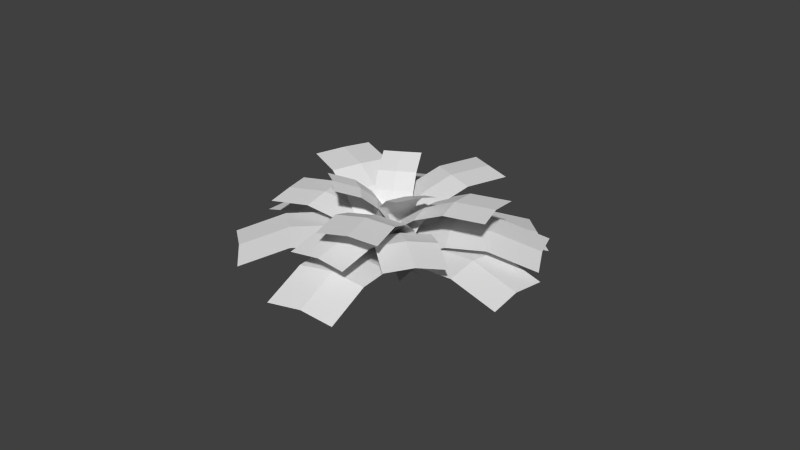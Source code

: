# Source: Bodenpflanze_3_Farn.blend  (saved by Blender 2.74.0; exported with 4.5.12 LTS)
import bpy
from mathutils import Matrix  # noqa: F401  (used for matrix-valued properties, if any)

bpy.ops.wm.read_factory_settings(use_empty=True)
scene = bpy.context.scene
scene.name = 'Scene'

# ---- collections
col_collection_1 = bpy.data.collections.new('Collection 1'); scene.collection.children.link(col_collection_1)

# ---- world
world_world = bpy.data.worlds.new('World'); scene.world = world_world
world_world.color = (0.05088, 0.05088, 0.05088)
world_world.use_sun_shadow = False
world_world.sun_shadow_jitter_overblur = 0.0
world_world.cycles.sampling_method = 'MANUAL'
world_world.cycles.sample_map_resolution = 256

# ---- meshes
me_plane_005 = bpy.data.meshes.new('Plane.005')
me_plane_005.from_pydata([(0.4211, 0.1801, 0.2499), (0.6718, 1.694, 1.419), (-0.06172, -0.06286, 0.6321), (0.189, 1.451, 1.802), (0.6283, 0.5507, 0.894), (0.1455, 0.3078, 1.276), (0.0629, 0.0234, 0.9694), (0.5457, 0.2663, 0.5871), (0.6789, 0.9866, 1.178), (0.196, 0.7437, 1.56), (0.1915, 0.002991, 0.4495), (0.4422, 1.517, 1.619), (0.3987, 0.3736, 1.094), (0.3161, 0.08925, 0.7868), (0.4492, 0.8096, 1.377), (-0.03935, 0.1406, 0.6442), (0.1664, -1.342, 1.852), (0.4015, -0.2598, 0.2354), (0.6072, -1.742, 1.444), (0.1701, -0.2315, 1.286), (0.6109, -0.6319, 0.8777), (0.5335, -0.3512, 0.5663), (0.09267, 0.04922, 0.9752), (0.2056, -0.657, 1.583), (0.6465, -1.057, 1.174), (0.1964, -0.00642, 0.4453), (0.4021, -1.489, 1.653), (0.4058, -0.3785, 1.088), (0.3284, -0.09783, 0.7763), (0.4414, -0.8041, 1.384), (0.2343, -0.5295, 0.4099), (1.376, -0.3769, 0.8163), (0.1981, 0.5488, 0.4096), (1.34, 0.7013, 0.816), (0.6681, -0.4763, 0.8599), (0.6319, 0.6019, 0.8596), (0.3799, 0.5694, 0.6979), (0.4161, -0.5088, 0.6982), (0.9739, -0.4347, 0.9248), (0.9377, 0.6435, 0.9245), (0.1965, 0.006331, 0.4453), (1.338, 0.1589, 0.8517), (0.6303, 0.05951, 0.8953), (0.3782, 0.027, 0.7336), (0.9361, 0.1011, 0.9602), (0.4341, -0.3413, -0.05038), (1.518, 2.307, 0.3695), (-0.2164, 0.4828, 0.4626), (0.8674, 3.131, 0.8825), (0.9729, 0.5515, 0.5122), (0.3223, 1.376, 1.025), (0.05214, 0.8186, 0.8343), (0.7027, -0.005509, 0.3214), (1.244, 1.278, 0.5648), (0.5937, 2.102, 1.078), (0.1084, 0.008679, 0.2569), (1.192, 2.657, 0.6768), (0.6471, 0.9014, 0.8195), (0.377, 0.3444, 0.6286), (0.9186, 1.628, 0.872), (0.2956, 0.6907, 0.06825), (-0.3757, 2.47, 1.991), (-0.1654, -0.6115, 0.4189), (-0.8367, 1.168, 2.342), (0.2491, 1.274, 1.132), (-0.212, -0.02773, 1.483), (-0.1145, -0.3981, 0.9771), (0.3465, 0.9041, 0.6265), (0.03823, 1.765, 1.598), (-0.4228, 0.4626, 1.948), (0.1067, -0.004475, 0.2583), (-0.5646, 1.775, 2.181), (0.06017, 0.5793, 1.322), (0.1576, 0.209, 0.8165), (-0.1507, 1.07, 1.788), (-0.04089, 0.7495, 0.3565), (-0.8992, -0.2299, 2.44), (0.1674, -0.8126, 0.1339), (-0.6909, -1.792, 2.217), (-0.1442, 0.4085, 1.469), (0.0641, -1.154, 1.246), (0.1993, -0.945, 0.7083), (-0.009003, 0.6171, 0.9309), (-0.4072, 0.1415, 1.979), (-0.1989, -1.421, 1.757), (0.1102, -0.01019, 0.2554), (-0.7482, -0.9895, 2.339), (0.006855, -0.3512, 1.368), (0.1421, -0.1426, 0.8298), (-0.2562, -0.6181, 1.878), (-0.2353, -0.3157, 0.523), (0.6289, -3.18, 1.131), (0.4534, 0.1746, -0.1111), (1.318, -2.689, 0.4969), (0.2416, -1.269, 1.139), (0.9303, -0.7789, 0.5045), (0.7033, -0.1795, 0.2766), (0.01462, -0.6698, 0.9107), (0.451, -2.056, 1.244), (1.14, -1.566, 0.6102), (0.1155, -0.001713, 0.2508), (0.9797, -2.865, 0.8588), (0.5924, -0.9551, 0.8664), (0.3654, -0.3558, 0.6385), (0.8018, -1.742, 0.9721), (-0.1628, -0.6885, 0.2397), (1.31, -2.577, -0.07566), (0.2655, 0.623, -0.1687), (1.739, -1.265, -0.4842), (0.5483, -1.369, 0.514), (0.9766, -0.05709, 0.1055), (0.6146, 0.3506, 0.07915), (0.1862, -0.9608, 0.4876), (0.9203, -1.88, 0.3709), (1.349, -0.5684, -0.03754), (0.04768, 0.005254, 0.09769), (1.521, -1.883, -0.2177), (0.7588, -0.6748, 0.372), (0.3967, -0.2671, 0.3456), (1.131, -1.186, 0.2289), (0.3954, 0.08404, -0.2384), (0.6396, 3.303, 0.4987), (-0.3541, 0.04792, 0.3619), (-0.1099, 3.267, 1.099), (0.6502, 1.258, 0.4267), (-0.09931, 1.222, 1.027), (-0.1927, 0.5234, 0.7706), (0.5568, 0.5595, 0.1702), (0.6915, 2.128, 0.5669), (-0.05799, 2.091, 1.167), (0.03977, 0.003321, 0.1045), (0.284, 3.222, 0.8416), (0.2945, 1.177, 0.7696), (0.2012, 0.4788, 0.5131), (0.3359, 2.047, 0.9098), (0.3161, -0.5112, -0.1705), (1.597, 1.858, -0.3216), (-0.2303, 0.619, 0.2559), (1.051, 2.988, 0.1049), (0.9506, 0.3607, 0.1694), (0.4042, 1.491, 0.5958), (0.08537, 0.9749, 0.5324), (0.6318, -0.1554, 0.106), (1.272, 0.9994, 0.06988), (0.7254, 2.13, 0.4963), (0.04203, 0.0089, 0.1025), (1.323, 2.378, -0.04853), (0.6765, 0.8809, 0.4424), (0.3577, 0.3648, 0.379), (0.9977, 1.52, 0.3429), (0.1242, 0.9321, -0.1876), (-1.43, 2.525, 1.619), (-0.2378, -0.9056, 0.09946), (-1.792, 0.6871, 1.906), (-0.2992, 1.57, 0.9929), (-0.6612, -0.2677, 1.28), (-0.3589, -0.6273, 0.7608), (0.003143, 1.21, 0.4737), (-0.7403, 1.992, 1.403), (-1.102, 0.154, 1.691), (-0.005902, -0.009549, -0.004179), (-1.56, 1.583, 1.803), (-0.4293, 0.6284, 1.176), (-0.127, 0.2688, 0.6572), (-0.8704, 1.05, 1.587), (-0.4221, 0.4502, 0.2803), (-1.199, -3.108, 1.422), (0.3444, -0.5677, -0.3992), (-0.4327, -4.126, 0.7423), (-0.5344, -0.975, 1.194), (0.2322, -1.993, 0.5149), (0.3591, -1.189, 0.1458), (-0.4074, -0.1716, 0.8254), (-0.7697, -1.917, 1.429), (-0.003202, -2.935, 0.7492), (0.0009475, -0.007782, -0.01005), (-0.7762, -3.566, 1.131), (-0.1113, -1.433, 0.904), (0.01563, -0.6296, 0.535), (-0.3467, -2.375, 1.138), (-0.001849, -0.9886, -0.07965), (1.998, -0.9886, -1.317), (-0.001849, 1.011, -0.1026), (1.998, 1.011, -1.34), (0.9982, -0.9886, -0.1182), (0.9982, 1.011, -0.1412), (0.4982, 1.011, 0.02678), (0.4982, -0.9886, 0.04976), (1.498, -0.9886, -0.5137), (1.498, 1.011, -0.5367), (-0.001849, 0.01137, -0.007651), (1.998, 0.01137, -1.245), (0.9982, 0.01137, -0.04622), (0.4982, 0.01137, 0.1218), (1.498, 0.01137, -0.4417), (0.2425, -0.6105, -0.5477), (1.61, 2.487, -1.243), (-0.4369, 0.7178, 0.01116), (0.9309, 3.816, -0.6844), (0.9892, 0.6302, -0.3694), (0.3099, 1.959, 0.1895), (-0.04736, 1.259, 0.2352), (0.632, -0.06918, -0.3237), (1.322, 1.45, -0.6215), (0.6425, 2.779, -0.06262), (-0.08815, 0.009288, -0.1925), (1.28, 3.107, -0.8881), (0.6586, 1.25, -0.01422), (0.3014, 0.5506, 0.03151), (0.9912, 2.07, -0.2663), (-0.4585, -0.6095, 0.05268), (0.7508, -3.983, -0.5072), (0.2755, 0.522, -0.5989), (1.485, -2.851, -1.159), (0.2248, -1.961, 0.2853), (0.9588, -0.8291, -0.3663), (0.6373, -0.06755, -0.3512), (-0.09668, -1.199, 0.3004), (0.5154, -2.854, 0.06916), (1.249, -1.722, -0.5825), (-0.0802, 0.004536, -0.1993), (1.129, -3.369, -0.7592), (0.6031, -1.347, 0.03332), (0.2816, -0.585, 0.04842), (0.8938, -2.24, -0.1829), (-0.1414, 0.9872, -0.2189), (-1.839, 0.898, 1.711), (-0.1365, -1.013, -0.2461), (-1.834, -1.102, 1.684), (-0.6224, 0.9515, 1.011), (-0.6175, -1.048, 0.9837), (-0.2827, -1.028, 0.4367), (-0.2876, 0.9716, 0.4639), (-1.102, 0.9279, 1.454), (-1.097, -1.072, 1.427), (-0.08598, -0.01141, -0.1944), (-1.784, -0.1007, 1.736), (-0.567, -0.04717, 1.035), (-0.2322, -0.02702, 0.4885), (-1.046, -0.07081, 1.479), (0.2074, 0.6988, -0.5177), (-0.8744, 3.765, 0.8848), (-0.4747, -0.6225, 0.0436), (-1.557, 2.444, 1.446), (-0.02691, 1.927, 0.5009), (-0.7091, 0.6057, 1.062), (-0.5133, -0.08663, 0.6343), (0.1689, 1.235, 0.073), (-0.3429, 2.739, 0.8043), (-1.025, 1.418, 1.366), (-0.08954, -0.005786, -0.1913), (-1.171, 3.061, 1.211), (-0.3238, 1.222, 0.8273), (-0.1281, 0.5301, 0.3993), (-0.6399, 2.034, 1.131)], [], [(14, 11, 3, 9), (13, 12, 5, 6), (10, 13, 6, 2), (12, 14, 9, 5), (4, 8, 14, 12), (0, 7, 13, 10), (7, 4, 12, 13), (8, 1, 11, 14), (29, 26, 18, 24), (28, 27, 20, 21), (25, 28, 21, 17), (27, 29, 24, 20), (19, 23, 29, 27), (15, 22, 28, 25), (22, 19, 27, 28), (23, 16, 26, 29), (44, 41, 33, 39), (43, 42, 35, 36), (40, 43, 36, 32), (42, 44, 39, 35), (34, 38, 44, 42), (30, 37, 43, 40), (37, 34, 42, 43), (38, 31, 41, 44), (59, 56, 48, 54), (58, 57, 50, 51), (55, 58, 51, 47), (57, 59, 54, 50), (49, 53, 59, 57), (45, 52, 58, 55), (52, 49, 57, 58), (53, 46, 56, 59), (74, 71, 63, 69), (73, 72, 65, 66), (70, 73, 66, 62), (72, 74, 69, 65), (64, 68, 74, 72), (60, 67, 73, 70), (67, 64, 72, 73), (68, 61, 71, 74), (89, 86, 78, 84), (88, 87, 80, 81), (85, 88, 81, 77), (87, 89, 84, 80), (79, 83, 89, 87), (75, 82, 88, 85), (82, 79, 87, 88), (83, 76, 86, 89), (104, 101, 93, 99), (103, 102, 95, 96), (100, 103, 96, 92), (102, 104, 99, 95), (94, 98, 104, 102), (90, 97, 103, 100), (97, 94, 102, 103), (98, 91, 101, 104), (119, 116, 108, 114), (118, 117, 110, 111), (115, 118, 111, 107), (117, 119, 114, 110), (109, 113, 119, 117), (105, 112, 118, 115), (112, 109, 117, 118), (113, 106, 116, 119), (134, 131, 123, 129), (133, 132, 125, 126), (130, 133, 126, 122), (132, 134, 129, 125), (124, 128, 134, 132), (120, 127, 133, 130), (127, 124, 132, 133), (128, 121, 131, 134), (149, 146, 138, 144), (148, 147, 140, 141), (145, 148, 141, 137), (147, 149, 144, 140), (139, 143, 149, 147), (135, 142, 148, 145), (142, 139, 147, 148), (143, 136, 146, 149), (164, 161, 153, 159), (163, 162, 155, 156), (160, 163, 156, 152), (162, 164, 159, 155), (154, 158, 164, 162), (150, 157, 163, 160), (157, 154, 162, 163), (158, 151, 161, 164), (179, 176, 168, 174), (178, 177, 170, 171), (175, 178, 171, 167), (177, 179, 174, 170), (169, 173, 179, 177), (165, 172, 178, 175), (172, 169, 177, 178), (173, 166, 176, 179), (194, 191, 183, 189), (193, 192, 185, 186), (190, 193, 186, 182), (192, 194, 189, 185), (184, 188, 194, 192), (180, 187, 193, 190), (187, 184, 192, 193), (188, 181, 191, 194), (209, 206, 198, 204), (208, 207, 200, 201), (205, 208, 201, 197), (207, 209, 204, 200), (199, 203, 209, 207), (195, 202, 208, 205), (202, 199, 207, 208), (203, 196, 206, 209), (224, 221, 213, 219), (223, 222, 215, 216), (220, 223, 216, 212), (222, 224, 219, 215), (214, 218, 224, 222), (210, 217, 223, 220), (217, 214, 222, 223), (218, 211, 221, 224), (239, 236, 228, 234), (238, 237, 230, 231), (235, 238, 231, 227), (237, 239, 234, 230), (229, 233, 239, 237), (225, 232, 238, 235), (232, 229, 237, 238), (233, 226, 236, 239), (254, 251, 243, 249), (253, 252, 245, 246), (250, 253, 246, 242), (252, 254, 249, 245), (244, 248, 254, 252), (240, 247, 253, 250), (247, 244, 252, 253), (248, 241, 251, 254)])
_uv = me_plane_005.uv_layers.new(name='UVMap')
_uv.uv.foreach_set('vector', [0.5003, 0.635, 0.4971, 0.9585, 9.353e-05, 0.9808, 0.007639, 0.6543, 0.5019, 0.2429, 0.5016, 0.42, 0.01015, 0.4332, 0.009678, 0.2496, 0.5005, 0.06584, 0.5019, 0.2429, 0.009678, 0.2496, 9.365e-05, 0.07056, 0.5016, 0.42, 0.5003, 0.635, 0.007639, 0.6543, 0.01015, 0.4332, 0.9922, 0.4313, 0.992, 0.6524, 0.5003, 0.635, 0.5016, 0.42, 0.9999, 0.06868, 0.9932, 0.2478, 0.5019, 0.2429, 0.5005, 0.06584, 0.9932, 0.2478, 0.9922, 0.4313, 0.5016, 0.42, 0.5019, 0.2429, 0.992, 0.6524, 0.9931, 0.9788, 0.4971, 0.9585, 0.5003, 0.635, 0.505, 0.6378, 0.5018, 0.965, 0.004817, 0.9876, 0.01236, 0.6573, 0.5066, 0.2413, 0.5064, 0.4204, 0.01487, 0.4337, 0.0144, 0.248, 0.5052, 0.06221, 0.5066, 0.2413, 0.0144, 0.248, 0.004817, 0.06699, 0.5064, 0.4204, 0.505, 0.6378, 0.01236, 0.6573, 0.01487, 0.4337, 0.997, 0.4319, 0.9968, 0.6554, 0.505, 0.6378, 0.5064, 0.4204, 1.005, 0.06508, 0.9979, 0.2462, 0.5066, 0.2413, 0.5052, 0.06221, 0.9979, 0.2462, 0.997, 0.4319, 0.5064, 0.4204, 0.5066, 0.2413, 0.9968, 0.6554, 0.9979, 0.9855, 0.5018, 0.965, 0.505, 0.6378, 0.505, 0.6429, 0.5018, 0.9713, 0.004817, 0.9939, 0.01236, 0.6626, 0.5066, 0.245, 0.5064, 0.4247, 0.01487, 0.4381, 0.0144, 0.2518, 0.5052, 0.06527, 0.5066, 0.245, 0.0144, 0.2518, 0.004817, 0.07006, 0.5064, 0.4247, 0.505, 0.6429, 0.01236, 0.6626, 0.01487, 0.4381, 0.997, 0.4363, 0.9968, 0.6606, 0.505, 0.6429, 0.5064, 0.4247, 1.005, 0.06815, 0.9979, 0.2499, 0.5066, 0.245, 0.5052, 0.06527, 0.9979, 0.2499, 0.997, 0.4363, 0.5064, 0.4247, 0.5066, 0.245, 0.9968, 0.6606, 0.9979, 0.9919, 0.5018, 0.9713, 0.505, 0.6429, 0.5121, 0.6408, 0.5089, 0.9675, 0.0119, 0.99, 0.01945, 0.6603, 0.5137, 0.2449, 0.5134, 0.4237, 0.02196, 0.437, 0.02149, 0.2516, 0.5123, 0.06603, 0.5137, 0.2449, 0.02149, 0.2516, 0.0119, 0.07081, 0.5134, 0.4237, 0.5121, 0.6408, 0.01945, 0.6603, 0.02196, 0.437, 1.004, 0.4352, 1.004, 0.6584, 0.5121, 0.6408, 0.5134, 0.4237, 1.012, 0.0689, 1.005, 0.2497, 0.5137, 0.2449, 0.5123, 0.06603, 1.005, 0.2497, 1.004, 0.4352, 0.5134, 0.4237, 0.5137, 0.2449, 1.004, 0.6584, 1.005, 0.988, 0.5089, 0.9675, 0.5121, 0.6408, 0.5026, 0.6389, 0.4994, 0.9648, 0.002455, 0.9873, 0.01, 0.6584, 0.5042, 0.244, 0.504, 0.4224, 0.01251, 0.4357, 0.01204, 0.2507, 0.5028, 0.06564, 0.5042, 0.244, 0.01204, 0.2507, 0.002455, 0.0704, 0.504, 0.4224, 0.5026, 0.6389, 0.01, 0.6584, 0.01251, 0.4357, 0.9946, 0.4338, 0.9944, 0.6565, 0.5026, 0.6389, 0.504, 0.4224, 1.002, 0.06851, 0.9955, 0.2489, 0.5042, 0.244, 0.5028, 0.06564, 0.9955, 0.2489, 0.9946, 0.4338, 0.504, 0.4224, 0.5042, 0.244, 0.9944, 0.6565, 0.9955, 0.9853, 0.4994, 0.9648, 0.5026, 0.6389, 0.5026, 0.6418, 0.4994, 0.9671, 0.002455, 0.9895, 0.01, 0.6613, 0.5042, 0.2477, 0.504, 0.4257, 0.01251, 0.439, 0.01204, 0.2544, 0.5028, 0.0697, 0.5042, 0.2477, 0.01204, 0.2544, 0.002455, 0.07445, 0.504, 0.4257, 0.5026, 0.6418, 0.01, 0.6613, 0.01251, 0.439, 0.9946, 0.4371, 0.9944, 0.6594, 0.5026, 0.6418, 0.504, 0.4257, 1.002, 0.07255, 0.9955, 0.2526, 0.5042, 0.2477, 0.5028, 0.0697, 0.9955, 0.2526, 0.9946, 0.4371, 0.504, 0.4257, 0.5042, 0.2477, 0.9944, 0.6594, 0.9955, 0.9875, 0.4994, 0.9671, 0.5026, 0.6418, 0.5145, 0.6392, 0.5113, 0.9703, 0.01426, 0.9931, 0.02181, 0.6589, 0.516, 0.2379, 0.5158, 0.4191, 0.02432, 0.4326, 0.02385, 0.2447, 0.5147, 0.05662, 0.516, 0.2379, 0.02385, 0.2447, 0.01426, 0.06146, 0.5158, 0.4191, 0.5145, 0.6392, 0.02181, 0.6589, 0.02432, 0.4326, 1.006, 0.4307, 1.006, 0.657, 0.5145, 0.6392, 0.5158, 0.4191, 1.014, 0.05953, 1.007, 0.2428, 0.516, 0.2379, 0.5147, 0.05662, 1.007, 0.2428, 1.006, 0.4307, 0.5158, 0.4191, 0.516, 0.2379, 1.006, 0.657, 1.007, 0.9911, 0.5113, 0.9703, 0.5145, 0.6392, 0.5192, 0.6604, 0.516, 0.9938, 0.01899, 1.017, 0.02653, 0.6803, 0.5208, 0.2564, 0.5205, 0.4389, 0.02904, 0.4525, 0.02857, 0.2633, 0.5194, 0.07397, 0.5208, 0.2564, 0.02857, 0.2633, 0.01899, 0.07884, 0.5205, 0.4389, 0.5192, 0.6604, 0.02653, 0.6803, 0.02904, 0.4525, 1.011, 0.4506, 1.011, 0.6783, 0.5192, 0.6604, 0.5205, 0.4389, 1.019, 0.07689, 1.012, 0.2614, 0.5208, 0.2564, 0.5194, 0.07397, 1.012, 0.2614, 1.011, 0.4506, 0.5205, 0.4389, 0.5208, 0.2564, 1.011, 0.6783, 1.012, 1.015, 0.516, 0.9938, 0.5192, 0.6604, 0.5026, 0.6485, 0.4994, 0.9795, 0.002455, 1.002, 0.01, 0.6683, 0.5042, 0.2475, 0.504, 0.4286, 0.01251, 0.4422, 0.01204, 0.2544, 0.5028, 0.06641, 0.5042, 0.2475, 0.01204, 0.2544, 0.002455, 0.07124, 0.504, 0.4286, 0.5026, 0.6485, 0.01, 0.6683, 0.01251, 0.4422, 0.9946, 0.4403, 0.9944, 0.6663, 0.5026, 0.6485, 0.504, 0.4286, 1.002, 0.06932, 0.9955, 0.2525, 0.5042, 0.2475, 0.5028, 0.06641, 0.9955, 0.2525, 0.9946, 0.4403, 0.504, 0.4286, 0.5042, 0.2475, 0.9944, 0.6663, 0.9955, 1.0, 0.4994, 0.9795, 0.5026, 0.6485, 0.5192, 0.6175, 0.516, 0.9408, 0.01899, 0.9631, 0.02653, 0.6369, 0.5208, 0.2258, 0.5205, 0.4027, 0.02904, 0.4159, 0.02857, 0.2325, 0.5194, 0.04888, 0.5208, 0.2258, 0.02857, 0.2325, 0.01899, 0.0536, 0.5205, 0.4027, 0.5192, 0.6175, 0.02653, 0.6369, 0.02904, 0.4159, 1.011, 0.4141, 1.011, 0.6349, 0.5192, 0.6175, 0.5205, 0.4027, 1.019, 0.05171, 1.012, 0.2306, 0.5208, 0.2258, 0.5194, 0.04888, 1.012, 0.2306, 1.011, 0.4141, 0.5205, 0.4027, 0.5208, 0.2258, 1.011, 0.6349, 1.012, 0.9611, 0.516, 0.9408, 0.5192, 0.6175, 0.5074, 0.6583, 0.5042, 0.9901, 0.007178, 1.013, 0.01472, 0.6781, 0.509, 0.2562, 0.5087, 0.4378, 0.01724, 0.4514, 0.01676, 0.263, 0.5076, 0.07458, 0.509, 0.2562, 0.01676, 0.263, 0.007178, 0.07942, 0.5087, 0.4378, 0.5074, 0.6583, 0.01472, 0.6781, 0.01724, 0.4514, 0.9993, 0.4495, 0.9991, 0.6762, 0.5074, 0.6583, 0.5087, 0.4378, 1.007, 0.07749, 1.0, 0.2612, 0.509, 0.2562, 0.5076, 0.07458, 1.0, 0.2612, 0.9993, 0.4495, 0.5087, 0.4378, 0.509, 0.2562, 0.9991, 0.6762, 1.0, 1.011, 0.5042, 0.9901, 0.5074, 0.6583, 0.5168, 0.6511, 0.5136, 0.9848, 0.01662, 1.008, 0.02417, 0.671, 0.5184, 0.2467, 0.5182, 0.4293, 0.02668, 0.443, 0.02621, 0.2536, 0.517, 0.06401, 0.5184, 0.2467, 0.02621, 0.2536, 0.01662, 0.06889, 0.5182, 0.4293, 0.5168, 0.6511, 0.02417, 0.671, 0.02668, 0.443, 1.009, 0.441, 1.009, 0.669, 0.5168, 0.6511, 0.5182, 0.4293, 1.016, 0.06694, 1.01, 0.2517, 0.5184, 0.2467, 0.517, 0.06401, 1.01, 0.2517, 1.009, 0.441, 0.5182, 0.4293, 0.5184, 0.2467, 1.009, 0.669, 1.01, 1.006, 0.5136, 0.9848, 0.5168, 0.6511, 0.5153, 0.6589, 0.5121, 0.9963, 0.01652, 1.02, 0.02405, 0.6791, 0.5169, 0.2501, 0.5167, 0.4348, 0.02655, 0.4486, 0.02608, 0.2571, 0.5155, 0.06548, 0.5169, 0.2501, 0.02608, 0.2571, 0.01652, 0.07041, 0.5167, 0.4348, 0.5153, 0.6589, 0.02405, 0.6791, 0.02655, 0.4486, 1.006, 0.4466, 1.006, 0.6771, 0.5153, 0.6589, 0.5167, 0.4348, 1.014, 0.06844, 1.007, 0.2552, 0.5169, 0.2501, 0.5155, 0.06548, 1.007, 0.2552, 1.006, 0.4466, 0.5167, 0.4348, 0.5169, 0.2501, 1.006, 0.6771, 1.007, 1.017, 0.5121, 0.9963, 0.5153, 0.6589, 0.5121, 0.6277, 0.5089, 0.9623, 0.0119, 0.9853, 0.01945, 0.6477, 0.5137, 0.2224, 0.5134, 0.4054, 0.02196, 0.4191, 0.02149, 0.2293, 0.5123, 0.03928, 0.5137, 0.2224, 0.02149, 0.2293, 0.0119, 0.04417, 0.5134, 0.4054, 0.5121, 0.6277, 0.01945, 0.6477, 0.02196, 0.4191, 1.004, 0.4172, 1.004, 0.6457, 0.5121, 0.6277, 0.5134, 0.4054, 1.012, 0.04222, 1.005, 0.2274, 0.5137, 0.2224, 0.5123, 0.03928, 1.005, 0.2274, 1.004, 0.4172, 0.5134, 0.4054, 0.5137, 0.2224, 1.004, 0.6457, 1.005, 0.9832, 0.5089, 0.9623, 0.5121, 0.6277, 0.5097, 0.6365, 0.5065, 0.9601, 0.00954, 0.9824, 0.01709, 0.6559, 0.5113, 0.2445, 0.5111, 0.4215, 0.0196, 0.4348, 0.01912, 0.2511, 0.5099, 0.06738, 0.5113, 0.2445, 0.01912, 0.2511, 0.00954, 0.0721, 0.5111, 0.4215, 0.5097, 0.6365, 0.01709, 0.6559, 0.0196, 0.4348, 1.002, 0.4329, 1.001, 0.654, 0.5097, 0.6365, 0.5111, 0.4215, 1.009, 0.07022, 1.003, 0.2493, 0.5113, 0.2445, 0.5099, 0.06738, 1.003, 0.2493, 1.002, 0.4329, 0.5111, 0.4215, 0.5113, 0.2445, 1.001, 0.654, 1.003, 0.9804, 0.5065, 0.9601, 0.5097, 0.6365, 0.5074, 0.6465, 0.5042, 0.9714, 0.007178, 0.9938, 0.01472, 0.6659, 0.509, 0.2527, 0.5087, 0.4305, 0.01724, 0.4438, 0.01676, 0.2594, 0.5076, 0.07489, 0.509, 0.2527, 0.01676, 0.2594, 0.007178, 0.07963, 0.5087, 0.4305, 0.5074, 0.6465, 0.01472, 0.6659, 0.01724, 0.4438, 0.9993, 0.442, 0.9991, 0.664, 0.5074, 0.6465, 0.5087, 0.4305, 1.007, 0.07774, 1.0, 0.2576, 0.509, 0.2527, 0.5076, 0.07489, 1.0, 0.2576, 0.9993, 0.442, 0.5087, 0.4305, 0.509, 0.2527, 0.9991, 0.664, 1.0, 0.9918, 0.5042, 0.9714, 0.5074, 0.6465, 0.5074, 0.6387, 0.5042, 0.9595, 0.007178, 0.9815, 0.01472, 0.6579, 0.509, 0.2501, 0.5087, 0.4256, 0.01724, 0.4387, 0.01676, 0.2567, 0.5076, 0.07453, 0.509, 0.2501, 0.01676, 0.2567, 0.007178, 0.07921, 0.5087, 0.4256, 0.5074, 0.6387, 0.01472, 0.6579, 0.01724, 0.4387, 0.9993, 0.4369, 0.9991, 0.656, 0.5074, 0.6387, 0.5087, 0.4256, 1.007, 0.07734, 1.0, 0.2549, 0.509, 0.2501, 0.5076, 0.07453, 1.0, 0.2549, 0.9993, 0.4369, 0.5087, 0.4256, 0.509, 0.2501, 0.9991, 0.656, 1.0, 0.9796, 0.5042, 0.9595, 0.5074, 0.6387])
me_plane_005.use_remesh_preserve_volume = False
me_plane_005.use_remesh_preserve_attributes = False
me_plane_005.use_mirror_vertex_groups = False
me_plane_005.update()

# ---- objects
ob_plane_004 = bpy.data.objects.new('Plane.004', me_plane_005)

# ---- transforms, parenting, visibility, modifiers, constraints
ob_plane_004.location = (0.01182, -0.01162, 0.2827)
ob_plane_004.rotation_euler = (0.0, -0.5483, 3.983)
ob_plane_004.scale = (1.402, 0.7386, 1.0)
ob_plane_004.lineart.crease_threshold = 0.0

# ---- collection membership
col_collection_1.objects.link(ob_plane_004)

# ---- scene / render settings (as saved in the file)
scene.frame_start = 1; scene.frame_end = 250; scene.frame_set(1)
scene.render.engine = 'BLENDER_EEVEE_NEXT'
scene.render.resolution_percentage = 50
scene.render.dither_intensity = 0.0
scene.cycles.use_denoising = False
scene.cycles.samples = 10
scene.cycles.sampling_pattern = 'TABULATED_SOBOL'
scene.cycles.light_sampling_threshold = 0.0
scene.cycles.use_adaptive_sampling = False
scene.cycles.use_light_tree = False
scene.cycles.blur_glossy = 0.0
scene.cycles.pixel_filter_type = 'GAUSSIAN'
scene.cycles.sample_clamp_indirect = 0.0
scene.view_settings.view_transform = 'Standard'
bpy.context.view_layer.update()

# ---- added for rendering (the .blend has no active camera and no usable light): camera, sun
cam_auto = bpy.data.cameras.new('AutoCamera')
cam_auto.lens = 50.0
cam_auto.sensor_width = 36.0
cam_auto.clip_end = 1000.0
ob_auto_camera = bpy.data.objects.new('AutoCamera', cam_auto)
scene.collection.objects.link(ob_auto_camera)
ob_auto_camera.location = (12.819, -15.1104, 11.0222)
ob_auto_camera.rotation_euler = (1.09748, -7.21219e-08, 0.694738)
scene.camera = ob_auto_camera
light_auto_sun = bpy.data.lights.new('AutoSun', 'SUN')
light_auto_sun.energy = 3.0
light_auto_sun.angle = 0.0523599
ob_auto_sun = bpy.data.objects.new('AutoSun', light_auto_sun)
scene.collection.objects.link(ob_auto_sun)
ob_auto_sun.rotation_euler = (0.872665, 0.174533, 0.523599)
bpy.context.view_layer.update()
